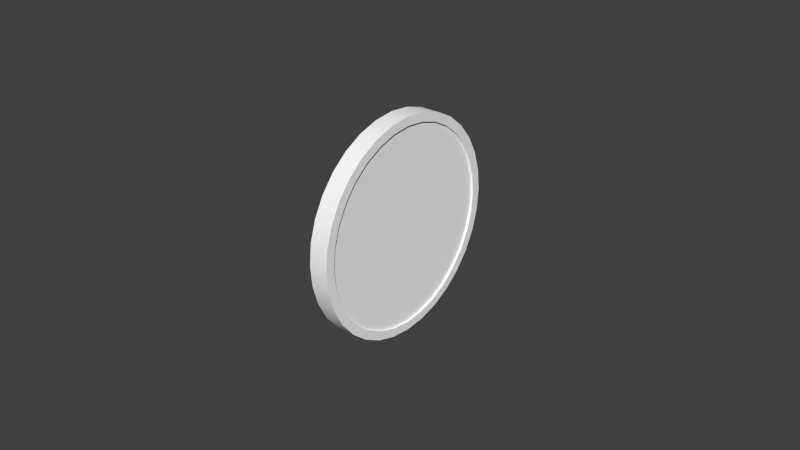 # Source: speed.blend  (saved by Blender 2.63.0; exported with 4.5.12 LTS)
import bpy
from mathutils import Matrix  # noqa: F401  (used for matrix-valued properties, if any)

bpy.ops.wm.read_factory_settings(use_empty=True)
scene = bpy.context.scene
scene.name = 'Scene'

# ---- collections
col_collection_1 = bpy.data.collections.new('Collection 1'); scene.collection.children.link(col_collection_1)
col_collection_2 = bpy.data.collections.new('Collection 2'); scene.collection.children.link(col_collection_2)

# ---- materials (node trees are filled in below, after node groups)
mat_defaultwhite = bpy.data.materials.new('DefaultWhite')
mat_defaultwhite.alpha_threshold = 0.0
mat_defaultwhite.use_transparent_shadow = False
mat_defaultwhite.diffuse_color = (1.0, 1.0, 1.0, 1.0)
mat_defaultwhite.specular_color = (0.5, 0.5, 0.5)
mat_defaultwhite.roughness = 0.5
mat_defaultwhite.line_color = (0.0, 0.0, 0.0, 1.0)
mat_transparent = bpy.data.materials.new('transparent')
mat_transparent.alpha_threshold = 0.0
mat_transparent.use_transparent_shadow = False
mat_transparent.diffuse_color = (1.0, 1.0, 1.0, 1.0)
mat_transparent.roughness = 0.5
mat_transparent.line_color = (0.0, 0.0, 0.0, 0.15)

# ---- node groups
ng_auto_smooth = bpy.data.node_groups.new('Auto Smooth', 'GeometryNodeTree')
_s = ng_auto_smooth.interface.new_socket(name='Geometry', in_out='OUTPUT', socket_type='NodeSocketGeometry')
_s = ng_auto_smooth.interface.new_socket(name='Geometry', in_out='INPUT', socket_type='NodeSocketGeometry')
_s = ng_auto_smooth.interface.new_socket(name='Angle', in_out='INPUT', socket_type='NodeSocketFloat')
_s.subtype = 'ANGLE'
_s.min_value = 0.0
_s.max_value = 3.142
ng_auto_smooth.is_modifier = True
_N = ng_auto_smooth.nodes; _L = ng_auto_smooth.links
n0 = _N.new('NodeGroupOutput'); n0.name = 'Group Output'; n0.location = (480, -100)
n1 = _N.new('NodeGroupInput'); n1.name = 'Group Input'; n1.location = (-420, -300)
n2 = _N.new('NodeGroupInput'); n2.name = 'Group Input.001'; n2.location = (-60, -100)
n3 = _N.new('GeometryNodeSetShadeSmooth'); n3.name = 'Set Shade Smooth'; n3.location = (120, -100)
n3.domain = 'EDGE'
n4 = _N.new('GeometryNodeSetShadeSmooth'); n4.name = 'Set Shade Smooth.001'; n4.location = (300, -100)
n5 = _N.new('GeometryNodeInputMeshEdgeAngle'); n5.name = 'Edge Angle'; n5.location = (-420, -220)
n6 = _N.new('GeometryNodeInputEdgeSmooth'); n6.name = 'Is Edge Smooth'; n6.location = (-60, -160)
n7 = _N.new('GeometryNodeInputShadeSmooth'); n7.name = 'Is Face Smooth'; n7.location = (-240, -340)
n8 = _N.new('FunctionNodeBooleanMath'); n8.name = 'Boolean Math'; n8.location = (-60, -220)
n9 = _N.new('FunctionNodeCompare'); n9.name = 'Compare'; n9.location = (-240, -180)
n9.operation = 'LESS_EQUAL'
_L.new(n5.outputs[0], n9.inputs[0])
_L.new(n4.outputs[0], n0.inputs[0])
_L.new(n1.outputs[1], n9.inputs[1])
_L.new(n9.outputs[0], n8.inputs[0])
_L.new(n7.outputs[0], n8.inputs[1])
_L.new(n2.outputs[0], n3.inputs[0])
_L.new(n6.outputs[0], n3.inputs[1])
_L.new(n3.outputs[0], n4.inputs[0])
_L.new(n8.outputs[0], n3.inputs[2])
n0.is_active_output = True

# ---- material node trees

# ---- world
world_world = bpy.data.worlds.new('World'); scene.world = world_world
world_world.color = (0.05088, 0.05088, 0.05088)
world_world.use_sun_shadow = False
world_world.sun_shadow_jitter_overblur = 0.0
world_world.cycles.sampling_method = 'MANUAL'
world_world.cycles.sample_map_resolution = 256

# ---- meshes
me_needle_mesh = bpy.data.meshes.new('needle.mesh')
me_needle_mesh.from_pydata([(0.00342, -0.000445, 0.02789), (0.00342, 3e-05, 0.0302), (0.00342, 0.000507, 0.02789), (0.00342, 0.00122, 0.0106), (0.00342, 0.001086, -0.002048), (0.00342, -0.001026, -0.002048), (0.00342, -0.001159, 0.0106), (0.005289, -0.000445, 0.02789), (0.002863, -0.000445, 0.02789), (0.002863, 3e-05, 0.0302), (0.002863, 0.000507, 0.02789), (0.002863, 0.00122, 0.0106), (0.002863, 0.001086, -0.002048), (0.002863, -0.001026, -0.002048), (0.002863, -0.001159, 0.0106), (0.004126, -0.000445, 0.02789)], [(7, 15)], [(0, 2, 1), (4, 3, 6, 5), (0, 6, 3, 2), (1, 9, 8, 0), (0, 8, 14, 6), (3, 11, 10, 2), (2, 10, 9, 1), (4, 12, 11, 3), (6, 14, 13, 5), (5, 13, 12, 4)])
me_needle_mesh.polygons.foreach_set('use_smooth', [True] * 10)
_uv = me_needle_mesh.uv_layers.new(name='UVMap')
_uv.uv.foreach_set('vector', [0.727, 0.5718, 0.7278, 0.5718, 0.7274, 0.5737, 0.7283, 0.5476, 0.7284, 0.5578, 0.7264, 0.5578, 0.7266, 0.5476, 0.727, 0.5718, 0.7264, 0.5578, 0.7284, 0.5578, 0.7278, 0.5718, 0.7274, 0.5737, 0.7274, 0.5737, 0.727, 0.5718, 0.727, 0.5718, 0.727, 0.5718, 0.727, 0.5718, 0.7264, 0.5578, 0.7264, 0.5578, 0.7284, 0.5578, 0.7284, 0.5578, 0.7278, 0.5718, 0.7278, 0.5718, 0.7278, 0.5718, 0.7278, 0.5718, 0.7274, 0.5737, 0.7274, 0.5737, 0.7283, 0.5476, 0.7283, 0.5476, 0.7284, 0.5578, 0.7284, 0.5578, 0.7264, 0.5578, 0.7264, 0.5578, 0.7266, 0.5476, 0.7266, 0.5476, 0.7266, 0.5476, 0.7266, 0.5476, 0.7283, 0.5476, 0.7283, 0.5476])
me_needle_mesh.materials.append(mat_defaultwhite)
me_needle_mesh.use_remesh_preserve_volume = False
me_needle_mesh.use_remesh_preserve_attributes = False
me_needle_mesh.use_mirror_vertex_groups = False
me_needle_mesh.update()
me_fond = bpy.data.meshes.new('fond')
me_fond.from_pydata([(0.002676, -0.03104, 0.00636), (0.002676, -0.03165, 0.000117), (0.002676, -0.03104, -0.006145), (0.008786, -0.03104, 0.00636), (0.008786, -0.03165, 0.000117), (0.008786, -0.03104, -0.006145), (0.002676, -0.02924, 0.01236), (0.002676, -0.02924, -0.01213), (0.008786, -0.02924, 0.01236), (0.008786, -0.02924, -0.01213), (0.002676, -0.02632, 0.0179), (0.002676, -0.02632, -0.01766), (0.008786, -0.02632, 0.0179), (0.008786, -0.02632, -0.01766), (0.002676, -0.02244, 0.02275), (0.002676, -0.02238, -0.02251), (0.008786, -0.02244, 0.02275), (0.002676, -0.01759, 0.02672), (0.002676, -0.01759, -0.02649), (0.008786, -0.01759, 0.02672), (0.008786, -0.01759, -0.02649), (0.002676, -0.01211, 0.02968), (0.002676, -0.01211, -0.02945), (0.008786, -0.01211, 0.02968), (0.008786, -0.01211, -0.02945), (0.002676, -0.006179, 0.0315), (0.002676, -0.006179, -0.03127), (0.008786, -0.006179, 0.0315), (0.008786, -0.006179, -0.03127), (0.002676, -6e-06, 0.03211), (0.008786, -6e-06, 0.03212), (0.002676, -6e-06, -0.03188), (0.008786, -6e-06, -0.03188), (0.002676, 0.006168, 0.0315), (0.002676, 0.006168, -0.03127), (0.008786, 0.006168, 0.0315), (0.008786, 0.006168, -0.03127), (0.002676, 0.0121, 0.02968), (0.002676, 0.0121, -0.02945), (0.008786, 0.0121, 0.02968), (0.008786, 0.0121, -0.02945), (0.002676, 0.01757, 0.02672), (0.002676, 0.01757, -0.02649), (0.008786, 0.01757, 0.02672), (0.008786, 0.01757, -0.02649), (0.002676, 0.02237, 0.02275), (0.002676, 0.02237, -0.02242), (0.008786, 0.02237, 0.02275), (0.008786, 0.02237, -0.02242), (0.002676, 0.02631, 0.0179), (0.002676, 0.02631, -0.0176), (0.008786, 0.02631, 0.0179), (0.008786, 0.02631, -0.0176), (0.002676, 0.02923, 0.01236), (0.002676, 0.02923, -0.01211), (0.008786, 0.02923, 0.01236), (0.008786, 0.02923, -0.01211), (0.002676, 0.03103, 0.00636), (0.002676, 0.03103, -0.006125), (0.002676, 0.03164, 0.000117), (0.008786, 0.03164, 0.000117), (0.008786, 0.03103, 0.00636), (0.008786, 0.03103, -0.006125), (0.008786, 0.03459, 0.000115), (0.008786, 0.03393, 0.00699), (0.008786, 0.03195, 0.01351), (0.008786, 0.02875, 0.01952), (0.008786, 0.02445, 0.02479), (0.008786, 0.0192, 0.02912), (0.008786, 0.01321, 0.03233), (0.008786, 0.006711, 0.03431), (0.008786, -5e-06, 0.03498), (0.008786, -0.006803, 0.03431), (0.008786, -0.0133, 0.03233), (0.008786, -0.01929, 0.02912), (0.008786, -0.02454, 0.02479), (0.008786, -0.02885, 0.01952), (0.008786, -0.03205, 0.01351), (0.008786, -0.03402, 0.00699), (0.008786, -0.03468, 0.000207), (0.008786, -0.03402, -0.006577), (0.008786, -0.03205, -0.0131), (0.008786, -0.02885, -0.01911), (0.008786, -0.02454, -0.02438), (0.008786, -0.01929, -0.0287), (0.008786, -0.0133, -0.03192), (0.008786, -0.006803, -0.03389), (0.008786, -5e-06, -0.03456), (0.008786, 0.006711, -0.03389), (0.008786, 0.01321, -0.03192), (0.008786, 0.0192, -0.0287), (0.008786, 0.02445, -0.02438), (0.008786, 0.02875, -0.01911), (0.008786, 0.03195, -0.0131), (0.008786, 0.03393, -0.006577), (0.008786, -0.02238, -0.02251), (0.002654, 0.03393, 0.00699), (0.002654, 0.03195, 0.01351), (0.002654, 0.02875, 0.01952), (0.002654, 0.02445, 0.02479), (0.002654, 0.0192, 0.02912), (0.002654, 0.01321, 0.03233), (0.002654, 0.006711, 0.03431), (0.002654, -5e-06, 0.03498), (0.002654, -0.006803, 0.03431), (0.002654, -0.0133, 0.03233), (0.002654, -0.01929, 0.02912), (0.002654, -0.02454, 0.02479), (0.002654, -0.02885, 0.01952), (0.002654, -0.03205, 0.01351), (0.002654, -0.03402, 0.00699), (0.002654, -0.03468, 0.000207), (0.002654, -0.03402, -0.006577), (0.002654, -0.03205, -0.0131), (0.002654, -0.02885, -0.01911), (0.002654, -0.02454, -0.02438), (0.002654, -0.01929, -0.0287), (0.002654, -0.0133, -0.03192), (0.002654, -0.006803, -0.03389), (0.002654, -4.7e-05, -0.03456), (0.002654, 0.006711, -0.03389), (0.002654, 0.01321, -0.03192), (0.002654, 0.0192, -0.0287), (0.002654, 0.02445, -0.02438), (0.002654, 0.02875, -0.01911), (0.002654, 0.03195, -0.0131), (0.002654, 0.03393, -0.006577), (0.002654, 0.03459, 0.000115)], [], [(60, 63, 64, 61), (61, 64, 65, 55), (55, 65, 66, 51), (51, 66, 67, 47), (47, 67, 68, 43), (43, 68, 69, 39), (39, 69, 70, 35), (35, 70, 71, 30), (30, 71, 72, 27), (27, 72, 73, 23), (23, 73, 74, 19), (19, 74, 75, 16), (16, 75, 76, 12), (12, 76, 77, 8), (8, 77, 78, 3), (3, 78, 79, 4), (4, 79, 80, 5), (5, 80, 81, 9), (9, 81, 82, 13), (13, 82, 83, 95), (95, 83, 84, 20), (20, 84, 85, 24), (24, 85, 86, 28), (28, 86, 87, 32), (32, 87, 88, 36), (36, 88, 89, 40), (40, 89, 90, 44), (44, 90, 91, 48), (48, 91, 92, 52), (52, 92, 93, 56), (56, 93, 94, 62), (63, 60, 62, 94), (64, 96, 97, 65), (65, 97, 98, 66), (66, 98, 99, 67), (67, 99, 100, 68), (68, 100, 101, 69), (69, 101, 102, 70), (70, 102, 103, 71), (71, 103, 104, 72), (72, 104, 105, 73), (73, 105, 106, 74), (74, 106, 107, 75), (75, 107, 108, 76), (76, 108, 109, 77), (77, 109, 110, 78), (78, 110, 111, 79), (79, 111, 112, 80), (80, 112, 113, 81), (81, 113, 114, 82), (82, 114, 115, 83), (83, 115, 116, 84), (84, 116, 117, 85), (85, 117, 118, 86), (86, 118, 119, 87), (87, 119, 120, 88), (88, 120, 121, 89), (89, 121, 122, 90), (90, 122, 123, 91), (91, 123, 124, 92), (92, 124, 125, 93), (93, 125, 126, 94), (94, 126, 127, 63), (63, 127, 96, 64), (0, 6, 8, 3), (1, 0, 3, 4), (4, 5, 2, 1), (5, 9, 7, 2), (6, 10, 12, 8), (9, 13, 11, 7), (10, 14, 16, 12), (13, 95, 15, 11), (14, 17, 19, 16), (95, 20, 18, 15), (17, 21, 23, 19), (20, 24, 22, 18), (21, 25, 27, 23), (24, 28, 26, 22), (25, 29, 30, 27), (28, 32, 31, 26), (29, 33, 35, 30), (32, 36, 34, 31), (33, 37, 39, 35), (36, 40, 38, 34), (37, 41, 43, 39), (40, 44, 42, 38), (41, 45, 47, 43), (44, 48, 46, 42), (45, 49, 51, 47), (48, 52, 50, 46), (49, 53, 55, 51), (52, 56, 54, 50), (53, 57, 61, 55), (56, 62, 58, 54), (57, 59, 60, 61), (62, 60, 59, 58)])
me_fond.polygons.foreach_set('use_smooth', [True] * 96)
_uv = me_fond.uv_layers.new(name='UVMap')
_uv.uv.foreach_set('vector', [0.4528, 0.7292, 0.4714, 0.7292, 0.4672, 0.7724, 0.449, 0.7684, 0.449, 0.7684, 0.4672, 0.7724, 0.4548, 0.8134, 0.4377, 0.8062, 0.4377, 0.8062, 0.4548, 0.8134, 0.4347, 0.8512, 0.4193, 0.8409, 0.4193, 0.8409, 0.4347, 0.8512, 0.4076, 0.8843, 0.3946, 0.8714, 0.3946, 0.8714, 0.4076, 0.8843, 0.3746, 0.9115, 0.3644, 0.8964, 0.3644, 0.8964, 0.3746, 0.9115, 0.337, 0.9317, 0.33, 0.915, 0.33, 0.915, 0.337, 0.9317, 0.2961, 0.9441, 0.2927, 0.9264, 0.2927, 0.9264, 0.2961, 0.9441, 0.2539, 0.9483, 0.2539, 0.9303, 0.2539, 0.9303, 0.2539, 0.9483, 0.2112, 0.9441, 0.2151, 0.9264, 0.2151, 0.9264, 0.2112, 0.9441, 0.1704, 0.9317, 0.1778, 0.915, 0.1778, 0.915, 0.1704, 0.9317, 0.1327, 0.9115, 0.1434, 0.8964, 0.1434, 0.8964, 0.1327, 0.9115, 0.09974, 0.8843, 0.1129, 0.8714, 0.1129, 0.8714, 0.09974, 0.8843, 0.07267, 0.8512, 0.08856, 0.8409, 0.08856, 0.8409, 0.07267, 0.8512, 0.05255, 0.8134, 0.07018, 0.8062, 0.07018, 0.8062, 0.05255, 0.8134, 0.04016, 0.7724, 0.05886, 0.7684, 0.05886, 0.7684, 0.04016, 0.7724, 0.03598, 0.7298, 0.05503, 0.7292, 0.05503, 0.7292, 0.03598, 0.7298, 0.04016, 0.6871, 0.05886, 0.6898, 0.05886, 0.6898, 0.04016, 0.6871, 0.05255, 0.6461, 0.07018, 0.6522, 0.07018, 0.6522, 0.05255, 0.6461, 0.07267, 0.6084, 0.08856, 0.6175, 0.08856, 0.6175, 0.07267, 0.6084, 0.09974, 0.5752, 0.1133, 0.587, 0.1133, 0.587, 0.09974, 0.5752, 0.1327, 0.5481, 0.1434, 0.562, 0.1434, 0.562, 0.1327, 0.5481, 0.1704, 0.5279, 0.1778, 0.5434, 0.1778, 0.5434, 0.1704, 0.5279, 0.2112, 0.5154, 0.2151, 0.532, 0.2151, 0.532, 0.2112, 0.5154, 0.2539, 0.5112, 0.2539, 0.5281, 0.2539, 0.5281, 0.2539, 0.5112, 0.2961, 0.5154, 0.2927, 0.532, 0.2927, 0.532, 0.2961, 0.5154, 0.337, 0.5279, 0.33, 0.5434, 0.33, 0.5434, 0.337, 0.5279, 0.3746, 0.5481, 0.3644, 0.562, 0.3644, 0.562, 0.3746, 0.5481, 0.4076, 0.5752, 0.3946, 0.5875, 0.3946, 0.5875, 0.4076, 0.5752, 0.4347, 0.6084, 0.4193, 0.6178, 0.4193, 0.6178, 0.4347, 0.6084, 0.4548, 0.6461, 0.4377, 0.6524, 0.4377, 0.6524, 0.4548, 0.6461, 0.4672, 0.6871, 0.449, 0.69, 0.4714, 0.7292, 0.4528, 0.7292, 0.449, 0.69, 0.4672, 0.6871, 0.4672, 0.7724, 0.4672, 0.7724, 0.4548, 0.8134, 0.4548, 0.8134, 0.4548, 0.8134, 0.4548, 0.8134, 0.4347, 0.8512, 0.4347, 0.8512, 0.4347, 0.8512, 0.4347, 0.8512, 0.4076, 0.8843, 0.4076, 0.8843, 0.4076, 0.8843, 0.4076, 0.8843, 0.3746, 0.9115, 0.3746, 0.9115, 0.3746, 0.9115, 0.3746, 0.9115, 0.337, 0.9317, 0.337, 0.9317, 0.337, 0.9317, 0.337, 0.9317, 0.2961, 0.9441, 0.2961, 0.9441, 0.2961, 0.9441, 0.2961, 0.9441, 0.2539, 0.9483, 0.2539, 0.9483, 0.2539, 0.9483, 0.2539, 0.9483, 0.2112, 0.9441, 0.2112, 0.9441, 0.2112, 0.9441, 0.2112, 0.9441, 0.1704, 0.9317, 0.1704, 0.9317, 0.1704, 0.9317, 0.1704, 0.9317, 0.1327, 0.9115, 0.1327, 0.9115, 0.1327, 0.9115, 0.1327, 0.9115, 0.09974, 0.8843, 0.09974, 0.8843, 0.09974, 0.8843, 0.09974, 0.8843, 0.07267, 0.8512, 0.07267, 0.8512, 0.07267, 0.8512, 0.07267, 0.8512, 0.05255, 0.8134, 0.05255, 0.8134, 0.05255, 0.8134, 0.05255, 0.8134, 0.04016, 0.7724, 0.04016, 0.7724, 0.04016, 0.7724, 0.04016, 0.7724, 0.03598, 0.7298, 0.03598, 0.7298, 0.03598, 0.7298, 0.03598, 0.7298, 0.04016, 0.6871, 0.04016, 0.6871, 0.04016, 0.6871, 0.04016, 0.6871, 0.05255, 0.6461, 0.05255, 0.6461, 0.05255, 0.6461, 0.05255, 0.6461, 0.07267, 0.6084, 0.07267, 0.6084, 0.07267, 0.6084, 0.07267, 0.6084, 0.09974, 0.5752, 0.09974, 0.5752, 0.09974, 0.5752, 0.09974, 0.5752, 0.1327, 0.5481, 0.1327, 0.5481, 0.1327, 0.5481, 0.1327, 0.5481, 0.1704, 0.5279, 0.1704, 0.5279, 0.1704, 0.5279, 0.1704, 0.5279, 0.2112, 0.5154, 0.2112, 0.5154, 0.2112, 0.5154, 0.2112, 0.5154, 0.2537, 0.5112, 0.2539, 0.5112, 0.2539, 0.5112, 0.2537, 0.5112, 0.2961, 0.5154, 0.2961, 0.5154, 0.2961, 0.5154, 0.2961, 0.5154, 0.337, 0.5279, 0.337, 0.5279, 0.337, 0.5279, 0.337, 0.5279, 0.3746, 0.5481, 0.3746, 0.5481, 0.3746, 0.5481, 0.3746, 0.5481, 0.4076, 0.5752, 0.4076, 0.5752, 0.4076, 0.5752, 0.4076, 0.5752, 0.4347, 0.6084, 0.4347, 0.6084, 0.4347, 0.6084, 0.4347, 0.6084, 0.4548, 0.6461, 0.4548, 0.6461, 0.4548, 0.6461, 0.4548, 0.6461, 0.4672, 0.6871, 0.4672, 0.6871, 0.4672, 0.6871, 0.4672, 0.6871, 0.4714, 0.7292, 0.4714, 0.7292, 0.4714, 0.7292, 0.4714, 0.7292, 0.4672, 0.7724, 0.4672, 0.7724, 0.05886, 0.7684, 0.07018, 0.8062, 0.07018, 0.8062, 0.05886, 0.7684, 0.05503, 0.7292, 0.05886, 0.7684, 0.05886, 0.7684, 0.05503, 0.7292, 0.05503, 0.7292, 0.05886, 0.6898, 0.05886, 0.6898, 0.05503, 0.7292, 0.05886, 0.6898, 0.07018, 0.6522, 0.07018, 0.6522, 0.05886, 0.6898, 0.07018, 0.8062, 0.08856, 0.8409, 0.08856, 0.8409, 0.07018, 0.8062, 0.07018, 0.6522, 0.08856, 0.6175, 0.08856, 0.6175, 0.07018, 0.6522, 0.08856, 0.8409, 0.1129, 0.8714, 0.1129, 0.8714, 0.08856, 0.8409, 0.08856, 0.6175, 0.1133, 0.587, 0.1133, 0.587, 0.08856, 0.6175, 0.1129, 0.8714, 0.1434, 0.8964, 0.1434, 0.8964, 0.1129, 0.8714, 0.1133, 0.587, 0.1434, 0.562, 0.1434, 0.562, 0.1133, 0.587, 0.1434, 0.8964, 0.1778, 0.915, 0.1778, 0.915, 0.1434, 0.8964, 0.1434, 0.562, 0.1778, 0.5434, 0.1778, 0.5434, 0.1434, 0.562, 0.1778, 0.915, 0.2151, 0.9264, 0.2151, 0.9264, 0.1778, 0.915, 0.1778, 0.5434, 0.2151, 0.532, 0.2151, 0.532, 0.1778, 0.5434, 0.2151, 0.9264, 0.2539, 0.9303, 0.2539, 0.9303, 0.2151, 0.9264, 0.2151, 0.532, 0.2539, 0.5281, 0.2539, 0.5281, 0.2151, 0.532, 0.2539, 0.9303, 0.2927, 0.9264, 0.2927, 0.9264, 0.2539, 0.9303, 0.2539, 0.5281, 0.2927, 0.532, 0.2927, 0.532, 0.2539, 0.5281, 0.2927, 0.9264, 0.33, 0.915, 0.33, 0.915, 0.2927, 0.9264, 0.2927, 0.532, 0.33, 0.5434, 0.33, 0.5434, 0.2927, 0.532, 0.33, 0.915, 0.3644, 0.8964, 0.3644, 0.8964, 0.33, 0.915, 0.33, 0.5434, 0.3644, 0.562, 0.3644, 0.562, 0.33, 0.5434, 0.3644, 0.8964, 0.3946, 0.8714, 0.3946, 0.8714, 0.3644, 0.8964, 0.3644, 0.562, 0.3946, 0.5875, 0.3946, 0.5875, 0.3644, 0.562, 0.3946, 0.8714, 0.4193, 0.8409, 0.4193, 0.8409, 0.3946, 0.8714, 0.3946, 0.5875, 0.4193, 0.6178, 0.4193, 0.6178, 0.3946, 0.5875, 0.4193, 0.8409, 0.4377, 0.8062, 0.4377, 0.8062, 0.4193, 0.8409, 0.4193, 0.6178, 0.4377, 0.6524, 0.4377, 0.6524, 0.4193, 0.6178, 0.4377, 0.8062, 0.449, 0.7684, 0.449, 0.7684, 0.4377, 0.8062, 0.4377, 0.6524, 0.449, 0.69, 0.449, 0.69, 0.4377, 0.6524, 0.449, 0.7684, 0.4528, 0.7292, 0.4528, 0.7292, 0.449, 0.7684, 0.449, 0.69, 0.4528, 0.7292, 0.4528, 0.7292, 0.449, 0.69])
me_fond.materials.append(mat_defaultwhite)
me_fond.use_remesh_preserve_volume = False
me_fond.use_remesh_preserve_attributes = False
me_fond.use_mirror_vertex_groups = False
me_fond.update()
me_face_mesh = bpy.data.meshes.new('face.mesh')
me_face_mesh.from_pydata([(0.002752, 0.03278, -0.000173), (0.002752, 0.03029, 0.01236), (0.002752, 0.02319, 0.02299), (0.002752, 0.01256, 0.03009), (0.002752, 3e-05, 0.03258), (0.002752, -0.0125, 0.03009), (0.002752, -0.02313, 0.02299), (0.002752, -0.03023, 0.01236), (0.002752, -0.03272, -0.000173), (0.002752, -0.03023, -0.01271), (0.002752, -0.02313, -0.02333), (0.002752, -0.0125, -0.03043), (0.002752, 3e-05, -0.03292), (0.002752, 0.01256, -0.03043), (0.002752, 0.02319, -0.02333), (0.002752, 0.03029, -0.01271), (0.002752, 3e-05, -0.000173)], [], [(0, 1, 16), (1, 2, 16), (2, 3, 16), (3, 4, 16), (4, 5, 16), (5, 6, 16), (6, 7, 16), (7, 8, 16), (8, 9, 16), (9, 10, 16), (10, 11, 16), (11, 12, 16), (12, 13, 16), (13, 14, 16), (14, 15, 16), (15, 0, 16)])
_uv = me_face_mesh.uv_layers.new(name='UVMap')
_uv.uv.foreach_set('vector', [1.0, 0.75, 0.981, 0.8457, 0.75, 0.75, 0.981, 0.8457, 0.9268, 0.9268, 0.75, 0.75, 0.9268, 0.9268, 0.8457, 0.981, 0.75, 0.75, 0.8457, 0.981, 0.75, 1.0, 0.75, 0.75, 0.75, 1.0, 0.6543, 0.981, 0.75, 0.75, 0.6543, 0.981, 0.5732, 0.9268, 0.75, 0.75, 0.5732, 0.9268, 0.519, 0.8457, 0.75, 0.75, 0.519, 0.8457, 0.5, 0.75, 0.75, 0.75, 0.5, 0.75, 0.519, 0.6543, 0.75, 0.75, 0.519, 0.6543, 0.5732, 0.5732, 0.75, 0.75, 0.5732, 0.5732, 0.6543, 0.519, 0.75, 0.75, 0.6543, 0.519, 0.75, 0.5, 0.75, 0.75, 0.75, 0.5, 0.8457, 0.519, 0.75, 0.75, 0.8457, 0.519, 0.9268, 0.5732, 0.75, 0.75, 0.9268, 0.5732, 0.981, 0.6543, 0.75, 0.75, 0.981, 0.6543, 1.0, 0.75, 0.75, 0.75])
me_face_mesh.materials.append(mat_defaultwhite)
me_face_mesh.use_remesh_preserve_volume = False
me_face_mesh.use_remesh_preserve_attributes = False
me_face_mesh.use_mirror_vertex_groups = False
me_face_mesh.update()
me_vitre = bpy.data.meshes.new('vitre')
me_vitre.from_pydata([(0.007067, -2.1e-05, 5e-06), (0.008107, 0.01791, 0.02685), (0.008107, 0.01233, 0.02983), (0.008107, 0.006277, 0.03167), (0.008107, -2.1e-05, 0.03229), (0.008107, -0.006319, 0.03167), (0.008107, -0.01238, 0.02983), (0.008107, -0.01796, 0.02685), (0.008107, -0.02285, 0.02283), (0.008107, -0.02686, 0.01794), (0.008107, -0.02985, 0.01236), (0.008107, -0.03169, 0.006302), (0.008107, -0.03231, 3e-06), (0.008107, -0.03169, -0.006295), (0.008107, -0.02985, -0.01235), (0.008107, -0.02686, -0.01793), (0.008107, -0.02285, -0.02283), (0.008107, -0.01796, -0.02684), (0.008107, -0.01238, -0.02982), (0.008107, -0.006319, -0.03166), (0.008107, -2.1e-05, -0.03228), (0.008107, 0.006277, -0.03166), (0.008107, 0.01233, -0.02982), (0.008107, 0.01791, -0.02684), (0.008107, 0.02281, -0.02283), (0.008107, 0.02682, -0.01793), (0.008107, 0.02981, -0.01235), (0.008107, 0.03164, -0.006295), (0.008107, 0.03226, 3e-06), (0.008107, 0.03164, 0.006302), (0.008107, 0.02981, 0.01236), (0.008107, 0.02682, 0.01794), (0.008107, 0.02281, 0.02283), (0.008107, -2.2e-05, 3e-06)], [], [(33, 32, 1), (2, 33, 1), (33, 2, 3), (4, 33, 3), (33, 4, 5), (6, 33, 5), (33, 6, 7), (33, 7, 8), (33, 8, 9), (10, 33, 9), (33, 10, 11), (33, 11, 12), (33, 12, 13), (33, 13, 14), (33, 14, 15), (33, 15, 16), (17, 33, 16), (33, 17, 18), (33, 18, 19), (33, 19, 20), (33, 20, 21), (33, 21, 22), (33, 22, 23), (33, 23, 24), (33, 24, 25), (33, 25, 26), (27, 33, 26), (33, 27, 28), (33, 28, 29), (33, 29, 30), (33, 30, 31), (33, 31, 32)])
me_vitre.polygons.foreach_set('use_smooth', [True] * 32)
_uv = me_vitre.uv_layers.new(name='UVMap')
_uv.uv.foreach_set('vector', [0.5, 0.5, 0.8535, 0.8536, 0.7778, 0.9157, 0.6914, 0.9619, 0.5, 0.5, 0.7778, 0.9157, 0.5, 0.5, 0.6914, 0.9619, 0.5976, 0.9904, 0.5, 1.0, 0.5, 0.5, 0.5976, 0.9904, 0.5, 0.5, 0.5, 1.0, 0.4025, 0.9904, 0.3087, 0.9619, 0.5, 0.5, 0.4025, 0.9904, 0.5, 0.5, 0.3087, 0.9619, 0.2222, 0.9157, 0.5, 0.5, 0.2222, 0.9157, 0.1465, 0.8536, 0.5, 0.5, 0.1465, 0.8536, 0.08428, 0.7778, 0.03807, 0.6913, 0.5, 0.5, 0.08428, 0.7778, 0.5, 0.5, 0.03807, 0.6913, 0.009587, 0.5975, 0.5, 0.5, 0.009587, 0.5975, 0.0, 0.5, 0.5, 0.5, 0.0, 0.5, 0.009587, 0.4024, 0.5, 0.5, 0.009587, 0.4024, 0.03807, 0.3087, 0.5, 0.5, 0.03807, 0.3087, 0.08428, 0.2222, 0.5, 0.5, 0.08428, 0.2222, 0.1465, 0.1464, 0.2222, 0.08424, 0.5, 0.5, 0.1465, 0.1464, 0.5, 0.5, 0.2222, 0.08424, 0.3087, 0.03805, 0.5, 0.5, 0.3087, 0.03805, 0.4025, 0.009587, 0.5, 0.5, 0.4025, 0.009587, 0.5, 0.0, 0.5, 0.5, 0.5, 0.0, 0.5976, 0.009587, 0.5, 0.5, 0.5976, 0.009587, 0.6914, 0.03805, 0.5, 0.5, 0.6914, 0.03805, 0.7778, 0.08424, 0.5, 0.5, 0.7778, 0.08424, 0.8535, 0.1464, 0.5, 0.5, 0.8535, 0.1464, 0.9158, 0.2222, 0.5, 0.5, 0.9158, 0.2222, 0.9619, 0.3087, 0.9904, 0.4024, 0.5, 0.5, 0.9619, 0.3087, 0.5, 0.5, 0.9904, 0.4024, 1.0, 0.5, 0.5, 0.5, 1.0, 0.5, 0.9904, 0.5975, 0.5, 0.5, 0.9904, 0.5975, 0.9619, 0.6913, 0.5, 0.5, 0.9619, 0.6913, 0.9158, 0.7778, 0.5, 0.5, 0.9158, 0.7778, 0.8535, 0.8536])
me_vitre.materials.append(mat_transparent)
me_vitre.use_remesh_preserve_volume = False
me_vitre.use_remesh_preserve_attributes = False
me_vitre.use_mirror_vertex_groups = False
me_vitre.update()

# ---- objects
ob_needle = bpy.data.objects.new('needle', me_needle_mesh)
ob_fond = bpy.data.objects.new('fond', me_fond)
ob_face = bpy.data.objects.new('face', me_face_mesh)
ob_vitre = bpy.data.objects.new('vitre', me_vitre)

# ---- transforms, parenting, visibility, modifiers, constraints
ob_needle.location = (0.002937, 0.0, 0.0)
ob_needle.lineart.crease_threshold = 0.0
_m = ob_needle.modifiers.new('Auto Smooth', 'NODES')
_m.node_group = ng_auto_smooth
_gi = [s.identifier for s in ng_auto_smooth.interface.items_tree if s.item_type == 'SOCKET' and s.in_out == 'INPUT']
_m[_gi[1]] = 0.5236  # Angle
ob_fond.location = (0.0, 0.0, 0.0)
ob_fond.lineart.crease_threshold = 0.0
_m = ob_fond.modifiers.new('Auto Smooth', 'NODES')
_m.node_group = ng_auto_smooth
_gi = [s.identifier for s in ng_auto_smooth.interface.items_tree if s.item_type == 'SOCKET' and s.in_out == 'INPUT']
_m[_gi[1]] = 0.5236  # Angle
ob_face.location = (0.002937, 0.0, 0.0)
ob_face.lineart.crease_threshold = 0.0
_m = ob_face.modifiers.new('Auto Smooth', 'NODES')
_m.node_group = ng_auto_smooth
_gi = [s.identifier for s in ng_auto_smooth.interface.items_tree if s.item_type == 'SOCKET' and s.in_out == 'INPUT']
_m[_gi[1]] = 0.5236  # Angle
ob_vitre.location = (0.0, 0.0, 0.0)
ob_vitre.display_type = 'SOLID'
ob_vitre.show_transparent = True
ob_vitre.lineart.crease_threshold = 0.0
_m = ob_vitre.modifiers.new('Auto Smooth', 'NODES')
_m.node_group = ng_auto_smooth
_gi = [s.identifier for s in ng_auto_smooth.interface.items_tree if s.item_type == 'SOCKET' and s.in_out == 'INPUT']
_m[_gi[1]] = 0.5236  # Angle

# ---- collection membership
col_collection_1.objects.link(ob_needle)
col_collection_1.objects.link(ob_fond)
col_collection_1.objects.link(ob_face)
col_collection_2.objects.link(ob_vitre)

# ---- scene / render settings (as saved in the file)
scene.frame_start = 1; scene.frame_end = 250; scene.frame_set(1)
scene.render.engine = 'BLENDER_EEVEE_NEXT'
scene.render.image_settings.color_mode = 'RGB'
scene.render.image_settings.compression = 90
scene.render.resolution_percentage = 50
scene.render.dither_intensity = 0.0
scene.render.bake_margin = 2
scene.render.bake_bias = 0.0
scene.cycles.use_denoising = False
scene.cycles.samples = 10
scene.cycles.sampling_pattern = 'TABULATED_SOBOL'
scene.cycles.light_sampling_threshold = 0.0
scene.cycles.use_adaptive_sampling = False
scene.cycles.use_light_tree = False
scene.cycles.blur_glossy = 0.0
scene.cycles.volume_bounces = 1
scene.cycles.pixel_filter_type = 'GAUSSIAN'
scene.cycles.sample_clamp_indirect = 0.0
scene.view_settings.view_transform = 'Standard'
bpy.context.view_layer.update()

# ---- added for rendering (the .blend has no active camera and no usable light): camera, sun
cam_auto = bpy.data.cameras.new('AutoCamera')
cam_auto.lens = 50.0
cam_auto.sensor_width = 36.0
cam_auto.clip_end = 1000.0
ob_auto_camera = bpy.data.objects.new('AutoCamera', cam_auto)
scene.collection.objects.link(ob_auto_camera)
ob_auto_camera.location = (0.190765, -0.2221, 0.148243)
ob_auto_camera.rotation_euler = (1.09748, -7.21219e-08, 0.694738)
scene.camera = ob_auto_camera
light_auto_sun = bpy.data.lights.new('AutoSun', 'SUN')
light_auto_sun.energy = 3.0
light_auto_sun.angle = 0.0523599
ob_auto_sun = bpy.data.objects.new('AutoSun', light_auto_sun)
scene.collection.objects.link(ob_auto_sun)
ob_auto_sun.rotation_euler = (0.872665, 0.174533, 0.523599)
bpy.context.view_layer.update()
